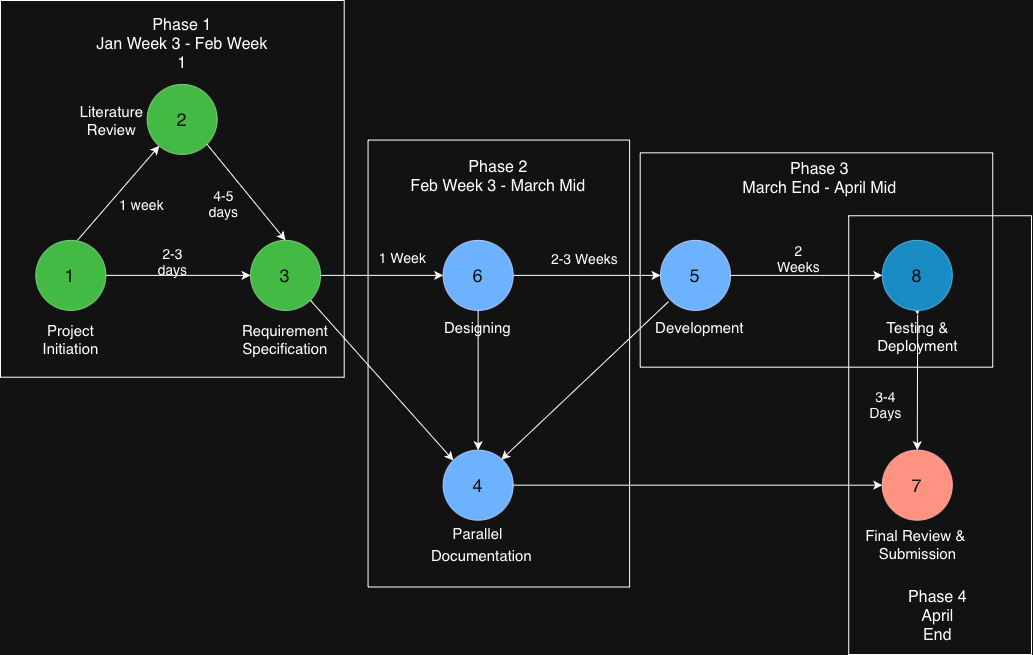

The diagram above was exported from draw.io. Its source (the exported page's mxGraphModel, read from the mxfile embedded in the PNG):
<mxGraphModel dx="946" dy="642" grid="0" gridSize="10" guides="1" tooltips="1" connect="1" arrows="1" fold="1" page="1" pageScale="1" pageWidth="827" pageHeight="1169" math="0" shadow="0">
  <root>
    <mxCell id="0" />
    <mxCell id="1" parent="0" />
    <mxCell id="_iUhlB6eZPpycRq3q-YF-56" connectable="0" parent="1" style="group" value="" vertex="1">
      <mxGeometry height="654" width="1031" x="42" y="36" as="geometry" />
    </mxCell>
    <mxCell id="_iUhlB6eZPpycRq3q-YF-51" parent="_iUhlB6eZPpycRq3q-YF-56" style="rounded=0;whiteSpace=wrap;html=1;fillColor=none;" value="" vertex="1">
      <mxGeometry height="446.94560669456064" width="261.53384695810166" x="367.56108221138606" y="139.55648535564853" as="geometry" />
    </mxCell>
    <mxCell id="_iUhlB6eZPpycRq3q-YF-47" parent="_iUhlB6eZPpycRq3q-YF-56" style="rounded=0;whiteSpace=wrap;html=1;fillColor=none;" value="" vertex="1">
      <mxGeometry height="438.7364016736402" width="182.78211797372464" x="848.2178820262756" y="215.26359832635984" as="geometry" />
    </mxCell>
    <mxCell id="_iUhlB6eZPpycRq3q-YF-44" parent="_iUhlB6eZPpycRq3q-YF-56" style="rounded=0;whiteSpace=wrap;html=1;fillColor=none;" value="" vertex="1">
      <mxGeometry height="214.35146443514645" width="352.5405572171708" x="639.6976526948162" y="152.32635983263597" as="geometry" />
    </mxCell>
    <mxCell id="_iUhlB6eZPpycRq3q-YF-1" parent="_iUhlB6eZPpycRq3q-YF-56" style="ellipse;whiteSpace=wrap;html=1;aspect=fixed;fillColor=#008a00;fontColor=#ffffff;strokeColor=#005700;" value="&lt;font style=&quot;font-size: 18px;&quot;&gt;1&lt;/font&gt;" vertex="1">
      <mxGeometry height="69.97536784758796" width="69.97536784758796" x="35.342411751094815" y="239.89121338912133" as="geometry" />
    </mxCell>
    <mxCell id="_iUhlB6eZPpycRq3q-YF-2" parent="_iUhlB6eZPpycRq3q-YF-56" style="ellipse;whiteSpace=wrap;html=1;aspect=fixed;fillColor=#008a00;fontColor=#ffffff;strokeColor=#005700;" value="&lt;font style=&quot;font-size: 18px;&quot;&gt;2&lt;/font&gt;" vertex="1">
      <mxGeometry height="69.97536784758796" width="69.97536784758796" x="146.6710087670435" y="83.9163179916318" as="geometry" />
    </mxCell>
    <mxCell id="_iUhlB6eZPpycRq3q-YF-4" edge="1" parent="_iUhlB6eZPpycRq3q-YF-56" style="endArrow=classic;html=1;rounded=0;" target="_iUhlB6eZPpycRq3q-YF-2" value="">
      <mxGeometry height="50" relative="1" width="50" as="geometry">
        <mxPoint x="76.86974555863122" y="239.89121338912133" as="sourcePoint" />
        <mxPoint x="121.04776024749974" y="194.2845188284519" as="targetPoint" />
      </mxGeometry>
    </mxCell>
    <mxCell id="_iUhlB6eZPpycRq3q-YF-5" parent="_iUhlB6eZPpycRq3q-YF-56" style="ellipse;whiteSpace=wrap;html=1;aspect=fixed;fillColor=#008a00;fontColor=#ffffff;strokeColor=#005700;" value="&lt;font style=&quot;font-size: 18px;&quot;&gt;3&lt;/font&gt;" vertex="1">
      <mxGeometry height="69.97536784758796" width="69.97536784758796" x="250.04756313899583" y="239.89121338912133" as="geometry" />
    </mxCell>
    <mxCell id="_iUhlB6eZPpycRq3q-YF-6" edge="1" parent="_iUhlB6eZPpycRq3q-YF-56" source="_iUhlB6eZPpycRq3q-YF-2" style="endArrow=classic;html=1;rounded=0;entryX=0.5;entryY=0;entryDx=0;entryDy=0;exitX=1;exitY=1;exitDx=0;exitDy=0;" target="_iUhlB6eZPpycRq3q-YF-5" value="">
      <mxGeometry height="50" relative="1" width="50" as="geometry">
        <mxPoint x="213.82159109412362" y="149.58995815899578" as="sourcePoint" />
        <mxPoint x="259.7667263705469" y="116.75313807531381" as="targetPoint" />
      </mxGeometry>
    </mxCell>
    <mxCell id="_iUhlB6eZPpycRq3q-YF-7" edge="1" parent="_iUhlB6eZPpycRq3q-YF-56" source="_iUhlB6eZPpycRq3q-YF-1" style="endArrow=classic;html=1;rounded=0;entryX=0;entryY=0.5;entryDx=0;entryDy=0;exitX=1;exitY=0.5;exitDx=0;exitDy=0;" target="_iUhlB6eZPpycRq3q-YF-5" value="">
      <mxGeometry height="50" relative="1" width="50" as="geometry">
        <mxPoint x="106.02723525328445" y="278.20083682008374" as="sourcePoint" />
        <mxPoint x="150.205249942153" y="232.5941422594142" as="targetPoint" />
      </mxGeometry>
    </mxCell>
    <mxCell id="_iUhlB6eZPpycRq3q-YF-8" parent="_iUhlB6eZPpycRq3q-YF-56" style="text;html=1;whiteSpace=wrap;strokeColor=none;fillColor=none;align=center;verticalAlign=middle;rounded=0;" value="&lt;font style=&quot;font-size: 15px;&quot;&gt;Project Initiation&lt;/font&gt;" vertex="1">
      <mxGeometry height="27.364016736401677" width="53.01361762664222" x="44.178014688868515" y="325.63179916317995" as="geometry" />
    </mxCell>
    <mxCell id="_iUhlB6eZPpycRq3q-YF-9" parent="_iUhlB6eZPpycRq3q-YF-56" style="text;html=1;whiteSpace=wrap;strokeColor=none;fillColor=none;align=center;verticalAlign=middle;rounded=0;" value="&lt;font style=&quot;font-size: 15px;&quot;&gt;Literature Review&lt;/font&gt;" vertex="1">
      <mxGeometry height="27.364016736401677" width="53.01361762664222" x="84.82178820262756" y="106.71966527196652" as="geometry" />
    </mxCell>
    <mxCell id="_iUhlB6eZPpycRq3q-YF-10" parent="_iUhlB6eZPpycRq3q-YF-56" style="text;html=1;whiteSpace=wrap;strokeColor=none;fillColor=none;align=center;verticalAlign=middle;rounded=0;" value="&lt;font style=&quot;font-size: 15px;&quot;&gt;Requirement Specification&lt;/font&gt;" vertex="1">
      <mxGeometry height="27.364016736401677" width="52.13005733286486" x="259.3249462236582" y="325.63179916317995" as="geometry" />
    </mxCell>
    <mxCell id="_iUhlB6eZPpycRq3q-YF-11" parent="_iUhlB6eZPpycRq3q-YF-56" style="ellipse;whiteSpace=wrap;html=1;aspect=fixed;fillColor=#0050ef;fontColor=#ffffff;strokeColor=#001DBC;" value="&lt;font style=&quot;font-size: 18px;&quot;&gt;6&lt;/font&gt;" vertex="1">
      <mxGeometry height="69.97536784758796" width="69.97536784758796" x="442.6637071824626" y="239.89121338912133" as="geometry" />
    </mxCell>
    <mxCell id="_iUhlB6eZPpycRq3q-YF-12" edge="1" parent="_iUhlB6eZPpycRq3q-YF-56" source="_iUhlB6eZPpycRq3q-YF-5" style="endArrow=classic;html=1;rounded=0;exitX=1;exitY=0.5;exitDx=0;exitDy=0;" target="_iUhlB6eZPpycRq3q-YF-11" value="">
      <mxGeometry height="50" relative="1" width="50" as="geometry">
        <mxPoint x="412.622657194032" y="321.98326359832635" as="sourcePoint" />
        <mxPoint x="447.0815086513494" y="274.55230125523013" as="targetPoint" />
      </mxGeometry>
    </mxCell>
    <mxCell id="_iUhlB6eZPpycRq3q-YF-14" parent="_iUhlB6eZPpycRq3q-YF-56" style="ellipse;whiteSpace=wrap;html=1;aspect=fixed;fillColor=#0050ef;fontColor=#ffffff;strokeColor=#001DBC;" value="&lt;font style=&quot;font-size: 18px;&quot;&gt;4&lt;/font&gt;" vertex="1">
      <mxGeometry height="69.97536784758796" width="69.97536784758796" x="442.6637071824626" y="449.68200836820085" as="geometry" />
    </mxCell>
    <mxCell id="_iUhlB6eZPpycRq3q-YF-15" edge="1" parent="_iUhlB6eZPpycRq3q-YF-56" source="_iUhlB6eZPpycRq3q-YF-11" style="endArrow=classic;html=1;rounded=0;exitX=0.5;exitY=1;exitDx=0;exitDy=0;entryX=0.5;entryY=0;entryDx=0;entryDy=0;" target="_iUhlB6eZPpycRq3q-YF-14" value="">
      <mxGeometry height="50" relative="1" width="50" as="geometry">
        <mxPoint x="437.3623454197984" y="358.4686192468619" as="sourcePoint" />
        <mxPoint x="535.4375380290865" y="347.5230125523013" as="targetPoint" />
      </mxGeometry>
    </mxCell>
    <mxCell id="_iUhlB6eZPpycRq3q-YF-16" edge="1" parent="_iUhlB6eZPpycRq3q-YF-56" source="_iUhlB6eZPpycRq3q-YF-5" style="endArrow=classic;html=1;rounded=0;entryX=0;entryY=0;entryDx=0;entryDy=0;exitX=1;exitY=1;exitDx=0;exitDy=0;" target="_iUhlB6eZPpycRq3q-YF-14" value="">
      <mxGeometry height="50" relative="1" width="50" as="geometry">
        <mxPoint x="412.622657194032" y="321.98326359832635" as="sourcePoint" />
        <mxPoint x="456.8006718829005" y="276.3765690376569" as="targetPoint" />
      </mxGeometry>
    </mxCell>
    <mxCell id="_iUhlB6eZPpycRq3q-YF-17" parent="_iUhlB6eZPpycRq3q-YF-56" style="ellipse;whiteSpace=wrap;html=1;aspect=fixed;fillColor=#0050ef;fontColor=#ffffff;strokeColor=#001DBC;" value="&lt;font style=&quot;font-size: 18px;&quot;&gt;5&lt;/font&gt;" vertex="1">
      <mxGeometry height="69.97536784758796" width="69.97536784758796" x="660.0195394516958" y="239.89121338912133" as="geometry" />
    </mxCell>
    <mxCell id="_iUhlB6eZPpycRq3q-YF-18" edge="1" parent="_iUhlB6eZPpycRq3q-YF-56" source="_iUhlB6eZPpycRq3q-YF-11" style="endArrow=classic;html=1;rounded=0;entryX=0;entryY=0.5;entryDx=0;entryDy=0;exitX=1;exitY=0.5;exitDx=0;exitDy=0;" target="_iUhlB6eZPpycRq3q-YF-17" value="">
      <mxGeometry height="50" relative="1" width="50" as="geometry">
        <mxPoint x="509.81428950954273" y="280.93723849372384" as="sourcePoint" />
        <mxPoint x="553.9923041984111" y="235.33054393305443" as="targetPoint" />
      </mxGeometry>
    </mxCell>
    <mxCell id="_iUhlB6eZPpycRq3q-YF-19" edge="1" parent="_iUhlB6eZPpycRq3q-YF-56" style="endArrow=classic;html=1;rounded=0;entryX=1;entryY=0;entryDx=0;entryDy=0;exitX=0;exitY=1;exitDx=0;exitDy=0;" value="">
      <mxGeometry height="50" relative="1" width="50" as="geometry">
        <mxPoint x="668.1621914556454" y="301.0080800500022" as="sourcePoint" />
        <mxPoint x="500.7880772118004" y="459.20079024290067" as="targetPoint" />
      </mxGeometry>
    </mxCell>
    <mxCell id="_iUhlB6eZPpycRq3q-YF-20" parent="_iUhlB6eZPpycRq3q-YF-56" style="text;html=1;whiteSpace=wrap;strokeColor=none;fillColor=none;align=center;verticalAlign=middle;rounded=0;" value="&lt;font style=&quot;font-size: 15px;&quot;&gt;Documentation&lt;/font&gt;" vertex="1">
      <mxGeometry height="27.364016736401677" width="53.01361762664222" x="455.0335512953458" y="541.8075313807532" as="geometry" />
    </mxCell>
    <mxCell id="_iUhlB6eZPpycRq3q-YF-21" parent="_iUhlB6eZPpycRq3q-YF-56" style="text;html=1;whiteSpace=wrap;strokeColor=none;fillColor=none;align=center;verticalAlign=middle;rounded=0;" value="&lt;font style=&quot;font-size: 15px;&quot;&gt;Development&lt;/font&gt;" vertex="1">
      <mxGeometry height="27.364016736401677" width="53.01361762664222" x="673.2729438583563" y="312.8619246861924" as="geometry" />
    </mxCell>
    <mxCell id="_iUhlB6eZPpycRq3q-YF-54" edge="1" parent="_iUhlB6eZPpycRq3q-YF-56" source="_iUhlB6eZPpycRq3q-YF-22" style="edgeStyle=orthogonalEdgeStyle;rounded=0;orthogonalLoop=1;jettySize=auto;html=1;exitX=0.5;exitY=1;exitDx=0;exitDy=0;entryX=0.5;entryY=0;entryDx=0;entryDy=0;" target="_iUhlB6eZPpycRq3q-YF-24">
      <mxGeometry relative="1" as="geometry" />
    </mxCell>
    <mxCell id="_iUhlB6eZPpycRq3q-YF-22" parent="_iUhlB6eZPpycRq3q-YF-56" style="ellipse;whiteSpace=wrap;html=1;aspect=fixed;fillColor=#1ba1e2;fontColor=#ffffff;strokeColor=#006EAF;" value="&lt;font style=&quot;font-size: 18px;&quot;&gt;8&lt;/font&gt;" vertex="1">
      <mxGeometry height="69.97536784758796" width="69.97536784758796" x="881.7931731898155" y="239.89121338912133" as="geometry" />
    </mxCell>
    <mxCell id="_iUhlB6eZPpycRq3q-YF-23" edge="1" parent="_iUhlB6eZPpycRq3q-YF-56" source="_iUhlB6eZPpycRq3q-YF-17" style="endArrow=classic;html=1;rounded=0;entryX=0;entryY=0.5;entryDx=0;entryDy=0;exitX=1;exitY=0.5;exitDx=0;exitDy=0;" target="_iUhlB6eZPpycRq3q-YF-22" value="">
      <mxGeometry height="50" relative="1" width="50" as="geometry">
        <mxPoint x="730.7043629538853" y="279.11297071129707" as="sourcePoint" />
        <mxPoint x="913.601343765801" y="231.68200836820083" as="targetPoint" />
      </mxGeometry>
    </mxCell>
    <mxCell id="_iUhlB6eZPpycRq3q-YF-25" parent="_iUhlB6eZPpycRq3q-YF-56" style="ellipse;whiteSpace=wrap;html=1;aspect=fixed;fillColor=#e51400;fontColor=#ffffff;strokeColor=#B20000;" value="&lt;font style=&quot;font-size: 18px;&quot;&gt;7&lt;/font&gt;" vertex="1">
      <mxGeometry height="69.97536784758796" width="69.97536784758796" x="881.7931731898155" y="449.68200836820085" as="geometry" />
    </mxCell>
    <mxCell id="_iUhlB6eZPpycRq3q-YF-26" edge="1" parent="_iUhlB6eZPpycRq3q-YF-56" source="_iUhlB6eZPpycRq3q-YF-14" style="endArrow=classic;html=1;rounded=0;entryX=0;entryY=0.5;entryDx=0;entryDy=0;exitX=1;exitY=0.5;exitDx=0;exitDy=0;" target="_iUhlB6eZPpycRq3q-YF-25" value="">
      <mxGeometry height="50" relative="1" width="50" as="geometry">
        <mxPoint x="515.115651272207" y="486.16736401673637" as="sourcePoint" />
        <mxPoint x="559.2936659610755" y="440.56066945606693" as="targetPoint" />
      </mxGeometry>
    </mxCell>
    <mxCell id="_iUhlB6eZPpycRq3q-YF-28" edge="1" parent="_iUhlB6eZPpycRq3q-YF-56" source="_iUhlB6eZPpycRq3q-YF-24" style="endArrow=classic;html=1;rounded=0;entryX=0.5;entryY=0;entryDx=0;entryDy=0;exitX=0.5;exitY=0;exitDx=0;exitDy=0;" target="_iUhlB6eZPpycRq3q-YF-25" value="">
      <mxGeometry height="50" relative="1" width="50" as="geometry">
        <mxPoint x="922.4369467035747" y="312.8619246861924" as="sourcePoint" />
        <mxPoint x="966.6149613924431" y="267.255230125523" as="targetPoint" />
      </mxGeometry>
    </mxCell>
    <mxCell id="_iUhlB6eZPpycRq3q-YF-31" parent="_iUhlB6eZPpycRq3q-YF-56" style="text;html=1;whiteSpace=wrap;strokeColor=none;fillColor=none;align=center;verticalAlign=middle;rounded=0;strokeWidth=1;" value="&lt;font style=&quot;font-size: 16px;&quot;&gt;Phase 1&lt;/font&gt;&lt;div&gt;&lt;div&gt;&lt;font style=&quot;font-size: 16px;&quot;&gt;Jan Week 3 - Feb Week 1&lt;/font&gt;&lt;/div&gt;&lt;/div&gt;" vertex="1">
      <mxGeometry height="27.364016736401677" width="177.59561904925144" x="93.21561099351258" y="30.10041841004184" as="geometry" />
    </mxCell>
    <mxCell id="_iUhlB6eZPpycRq3q-YF-32" parent="_iUhlB6eZPpycRq3q-YF-56" style="text;html=1;whiteSpace=wrap;strokeColor=none;fillColor=none;align=center;verticalAlign=middle;rounded=0;" value="&lt;font style=&quot;font-size: 14px;&quot;&gt;2-3 days&lt;/font&gt;" vertex="1">
      <mxGeometry height="27.364016736401677" width="53.01361762664222" x="145.78744847326612" y="247.18828451882845" as="geometry" />
    </mxCell>
    <mxCell id="_iUhlB6eZPpycRq3q-YF-33" parent="_iUhlB6eZPpycRq3q-YF-56" style="text;html=1;whiteSpace=wrap;strokeColor=none;fillColor=none;align=center;verticalAlign=middle;rounded=0;" value="&lt;font style=&quot;font-size: 14px;&quot;&gt;1 week&lt;/font&gt;" vertex="1">
      <mxGeometry height="27.364016736401677" width="53.01361762664222" x="114.86283819105816" y="190.6359832635983" as="geometry" />
    </mxCell>
    <mxCell id="_iUhlB6eZPpycRq3q-YF-34" parent="_iUhlB6eZPpycRq3q-YF-56" style="text;html=1;whiteSpace=wrap;strokeColor=none;fillColor=none;align=center;verticalAlign=middle;rounded=0;" value="&lt;span style=&quot;font-size: 14px;&quot;&gt;4-5 days&lt;/span&gt;" vertex="1">
      <mxGeometry height="27.364016736401677" width="53.01361762664222" x="197.0339455123536" y="189.72384937238496" as="geometry" />
    </mxCell>
    <mxCell id="_iUhlB6eZPpycRq3q-YF-37" parent="_iUhlB6eZPpycRq3q-YF-56" style="text;html=1;whiteSpace=wrap;strokeColor=none;fillColor=none;align=center;verticalAlign=middle;rounded=0;" value="&lt;font style=&quot;font-size: 14px;&quot;&gt;1 Week&lt;/font&gt;" vertex="1">
      <mxGeometry height="27.364016736401677" width="53.01361762664222" x="375.5131248553824" y="243.5397489539749" as="geometry" />
    </mxCell>
    <mxCell id="_iUhlB6eZPpycRq3q-YF-38" parent="_iUhlB6eZPpycRq3q-YF-56" style="text;html=1;whiteSpace=wrap;strokeColor=none;fillColor=none;align=center;verticalAlign=middle;rounded=0;" value="&lt;font style=&quot;font-size: 14px;&quot;&gt;2-3 Weeks&lt;/font&gt;" vertex="1">
      <mxGeometry height="27.364016736401677" width="89.23958967151441" x="539.8553394979733" y="244.4518828451883" as="geometry" />
    </mxCell>
    <mxCell id="_iUhlB6eZPpycRq3q-YF-39" parent="_iUhlB6eZPpycRq3q-YF-56" style="text;html=1;whiteSpace=wrap;strokeColor=none;fillColor=none;align=center;verticalAlign=middle;rounded=0;" value="&lt;font style=&quot;font-size: 15px;&quot;&gt;Parallel&lt;/font&gt;" vertex="1">
      <mxGeometry height="27.364016736401677" width="53.01361762664222" x="451.4993101202363" y="519.0041841004185" as="geometry" />
    </mxCell>
    <mxCell id="_iUhlB6eZPpycRq3q-YF-41" parent="_iUhlB6eZPpycRq3q-YF-56" style="text;html=1;whiteSpace=wrap;strokeColor=none;fillColor=none;align=center;verticalAlign=middle;rounded=0;" value="&lt;font style=&quot;font-size: 16px;&quot;&gt;Phase 2&lt;/font&gt;&lt;div&gt;&lt;font style=&quot;font-size: 16px;&quot;&gt;Feb Week 3 - March Mid&lt;/font&gt;&lt;/div&gt;" vertex="1">
      <mxGeometry height="27.364016736401677" width="221.77363373811997" x="387.4411888213769" y="162.35983263598325" as="geometry" />
    </mxCell>
    <mxCell id="_iUhlB6eZPpycRq3q-YF-42" parent="_iUhlB6eZPpycRq3q-YF-56" style="text;html=1;whiteSpace=wrap;strokeColor=none;fillColor=none;align=center;verticalAlign=middle;rounded=0;" value="&lt;font style=&quot;font-size: 16px;&quot;&gt;Phase 3&lt;/font&gt;&lt;div&gt;&lt;font size=&quot;3&quot;&gt;March End - April Mid&lt;/font&gt;&lt;/div&gt;" vertex="1">
      <mxGeometry height="27.364016736401677" width="318.9652660536307" x="660.0195394516958" y="164.18410041841005" as="geometry" />
    </mxCell>
    <mxCell id="_iUhlB6eZPpycRq3q-YF-43" parent="_iUhlB6eZPpycRq3q-YF-56" style="text;html=1;whiteSpace=wrap;strokeColor=none;fillColor=none;align=center;verticalAlign=middle;rounded=0;" value="&lt;font style=&quot;font-size: 14px;&quot;&gt;2 Weeks&lt;/font&gt;" vertex="1">
      <mxGeometry height="27.364016736401677" width="53.01361762664222" x="772.2316967614217" y="244.4518828451883" as="geometry" />
    </mxCell>
    <mxCell id="_iUhlB6eZPpycRq3q-YF-46" parent="_iUhlB6eZPpycRq3q-YF-56" style="text;html=1;whiteSpace=wrap;strokeColor=none;fillColor=none;align=center;verticalAlign=middle;rounded=0;" value="&lt;font style=&quot;font-size: 15px;&quot;&gt;Final Review &amp;amp;&amp;nbsp;&lt;/font&gt;&lt;div&gt;&lt;font style=&quot;font-size: 15px;&quot;&gt;Submission&lt;/font&gt;&lt;/div&gt;" vertex="1">
      <mxGeometry height="27.364016736401677" width="197.0339455123536" x="818.6186121847336" y="529.9497907949791" as="geometry" />
    </mxCell>
    <mxCell id="_iUhlB6eZPpycRq3q-YF-48" parent="_iUhlB6eZPpycRq3q-YF-56" style="text;html=1;whiteSpace=wrap;strokeColor=none;fillColor=none;align=center;verticalAlign=middle;rounded=0;" value="&lt;font style=&quot;font-size: 16px;&quot;&gt;Phase 4&lt;/font&gt;&lt;div&gt;&lt;font style=&quot;font-size: 16px;&quot;&gt;April End&lt;/font&gt;&lt;/div&gt;" vertex="1">
      <mxGeometry height="27.364016736401677" width="65.38346173952542" x="905.207520974916" y="602.0083682008368" as="geometry" />
    </mxCell>
    <mxCell id="_iUhlB6eZPpycRq3q-YF-49" parent="_iUhlB6eZPpycRq3q-YF-56" style="text;html=1;whiteSpace=wrap;strokeColor=none;fillColor=none;align=center;verticalAlign=middle;rounded=0;" value="&lt;font style=&quot;font-size: 14px;&quot;&gt;3-4 Days&lt;/font&gt;" vertex="1">
      <mxGeometry height="27.364016736401677" width="53.01361762664222" x="858.8206055516041" y="390.3933054393305" as="geometry" />
    </mxCell>
    <mxCell id="_iUhlB6eZPpycRq3q-YF-50" parent="_iUhlB6eZPpycRq3q-YF-56" style="rounded=0;whiteSpace=wrap;html=1;fillColor=none;" value="" vertex="1">
      <mxGeometry height="376.7112970711297" width="343.7049542793971" as="geometry" />
    </mxCell>
    <mxCell id="_iUhlB6eZPpycRq3q-YF-13" parent="_iUhlB6eZPpycRq3q-YF-56" style="text;html=1;whiteSpace=wrap;strokeColor=none;fillColor=none;align=center;verticalAlign=middle;rounded=0;" value="&lt;font style=&quot;font-size: 15px;&quot;&gt;Designing&lt;/font&gt;" vertex="1">
      <mxGeometry height="27.364016736401677" width="53.01361762664222" x="451.4993101202363" y="312.8619246861924" as="geometry" />
    </mxCell>
    <mxCell id="_iUhlB6eZPpycRq3q-YF-24" parent="_iUhlB6eZPpycRq3q-YF-56" style="text;html=1;whiteSpace=wrap;strokeColor=none;fillColor=none;align=center;verticalAlign=middle;rounded=0;" value="&lt;font style=&quot;font-size: 15px;&quot;&gt;Testing &amp;amp; Deployment&lt;/font&gt;" vertex="1">
      <mxGeometry height="44.23849372384937" width="53.01361762664222" x="890.6287761275894" y="314.23012552301253" as="geometry" />
    </mxCell>
  </root>
</mxGraphModel>